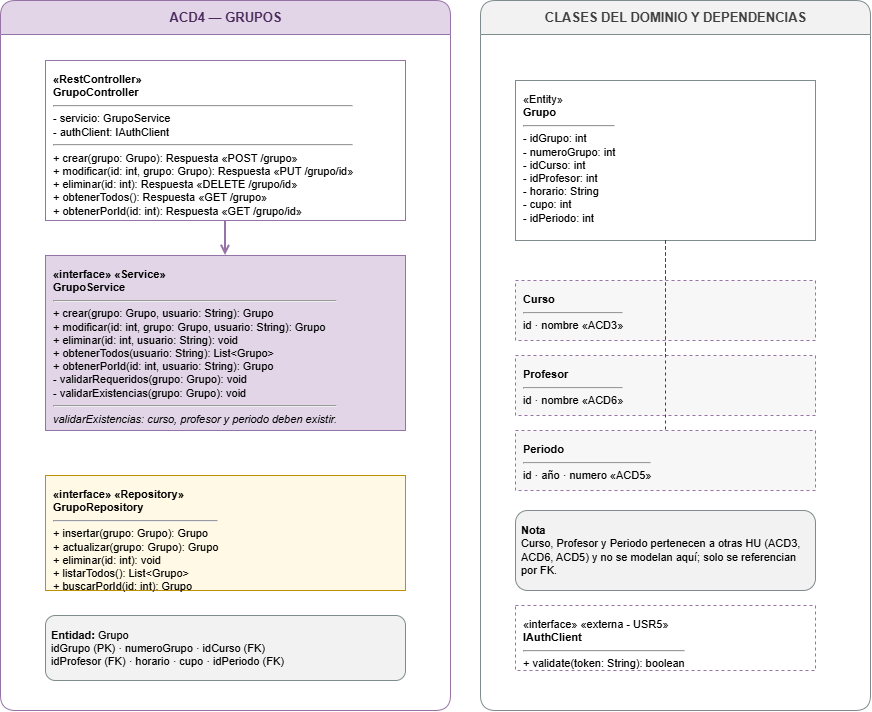

The diagram above was exported from draw.io. Its source (the exported page's mxGraphModel, read from the mxfile embedded in the PNG):
<mxGraphModel dx="2046" dy="1140" grid="1" gridSize="10" guides="1" tooltips="1" connect="1" arrows="1" fold="1" page="1" pageScale="1" pageWidth="930" pageHeight="1020" math="0" shadow="0">
  <root>
    <mxCell id="0" />
    <mxCell id="1" parent="0" />
    <mxCell id="lane" parent="1" style="swimlane;html=1;startSize=34;horizontal=1;rounded=1;fillColor=#E1D5E7;swimlaneFillColor=#FFFFFF;strokeColor=#9673A6;fontColor=#4C2A5E;fontStyle=1;fontSize=13;" value="ACD4 — GRUPOS" vertex="1">
      <mxGeometry height="710" width="450" x="30" y="120" as="geometry" />
    </mxCell>
    <mxCell id="domain" parent="1" style="swimlane;html=1;startSize=34;horizontal=1;rounded=1;fillColor=#F2F2F2;swimlaneFillColor=#FFFFFF;strokeColor=#7F8C8D;fontColor=#404040;fontStyle=1;fontSize=13;" value="CLASES DEL DOMINIO Y DEPENDENCIAS" vertex="1">
      <mxGeometry height="710" width="390" x="510" y="120" as="geometry" />
    </mxCell>
    <mxCell id="c1" parent="1" style="rounded=0;whiteSpace=wrap;html=1;align=left;verticalAlign=top;spacing=8;fillColor=#FFFFFF;strokeColor=#9673A6;fontSize=11;" value="&lt;b&gt;&amp;laquo;RestController&amp;raquo;&lt;br&gt;GrupoController&lt;/b&gt;&lt;hr&gt;- servicio: GrupoService&lt;br&gt;- authClient: IAuthClient&lt;hr&gt;+ crear(grupo: Grupo): Respuesta  &amp;laquo;POST /grupo&amp;raquo;&lt;br&gt;+ modificar(id: int, grupo: Grupo): Respuesta  &amp;laquo;PUT /grupo/id&amp;raquo;&lt;br&gt;+ eliminar(id: int): Respuesta  &amp;laquo;DELETE /grupo/id&amp;raquo;&lt;br&gt;+ obtenerTodos(): Respuesta  &amp;laquo;GET /grupo&amp;raquo;&lt;br&gt;+ obtenerPorId(id: int): Respuesta  &amp;laquo;GET /grupo/id&amp;raquo;" vertex="1">
      <mxGeometry height="160" width="360" x="75" y="180" as="geometry" />
    </mxCell>
    <mxCell id="s1" parent="1" style="rounded=0;whiteSpace=wrap;html=1;align=left;verticalAlign=top;spacing=8;fillColor=#E1D5E7;strokeColor=#9673A6;fontSize=11;" value="&lt;b&gt;&amp;laquo;interface&amp;raquo; &amp;laquo;Service&amp;raquo;&lt;br&gt;GrupoService&lt;/b&gt;&lt;hr&gt;+ crear(grupo: Grupo, usuario: String): Grupo&lt;br&gt;+ modificar(id: int, grupo: Grupo, usuario: String): Grupo&lt;br&gt;+ eliminar(id: int, usuario: String): void&lt;br&gt;+ obtenerTodos(usuario: String): List&amp;lt;Grupo&amp;gt;&lt;br&gt;+ obtenerPorId(id: int, usuario: String): Grupo&lt;br&gt;- validarRequeridos(grupo: Grupo): void&lt;br&gt;- validarExistencias(grupo: Grupo): void&lt;hr&gt;&lt;i&gt;validarExistencias: curso, profesor y periodo deben existir.&lt;/i&gt;" vertex="1">
      <mxGeometry height="175" width="360" x="75" y="375" as="geometry" />
    </mxCell>
    <mxCell id="r1" parent="1" style="rounded=0;whiteSpace=wrap;html=1;align=left;verticalAlign=top;spacing=8;fillColor=#FFF9E6;strokeColor=#BF9000;fontSize=11;" value="&lt;b&gt;&amp;laquo;interface&amp;raquo; &amp;laquo;Repository&amp;raquo;&lt;br&gt;GrupoRepository&lt;/b&gt;&lt;hr&gt;+ insertar(grupo: Grupo): Grupo&lt;br&gt;+ actualizar(grupo: Grupo): Grupo&lt;br&gt;+ eliminar(id: int): void&lt;br&gt;+ listarTodos(): List&amp;lt;Grupo&amp;gt;&lt;br&gt;+ buscarPorId(id: int): Grupo" vertex="1">
      <mxGeometry height="115" width="360" x="75" y="595" as="geometry" />
    </mxCell>
    <mxCell id="n1" parent="1" style="rounded=1;whiteSpace=wrap;html=1;fillColor=#F2F2F2;strokeColor=#7F8C8D;fontSize=11;align=left;spacing=6;" value="&lt;b&gt;Entidad:&lt;/b&gt; Grupo&lt;br&gt;idGrupo (PK) · numeroGrupo · idCurso (FK)&lt;br&gt;idProfesor (FK) · horario · cupo · idPeriodo (FK)" vertex="1">
      <mxGeometry height="65" width="360" x="75" y="735" as="geometry" />
    </mxCell>
    <mxCell id="e1" edge="1" parent="1" source="c1" style="edgeStyle=orthogonalEdgeStyle;rounded=0;html=1;endArrow=open;endFill=0;strokeWidth=2;strokeColor=#9673A6;" target="s1" vertex="1">
      <mxGeometry relative="1" as="geometry" />
    </mxCell>
    <mxCell id="e2" edge="1" parent="1" source="s1" style="edgeStyle=orthogonalEdgeStyle;rounded=0;html=1;endArrow=open;endFill=0;strokeWidth=2;strokeColor=#9673A6;" target="r1" vertex="1">
      <mxGeometry relative="1" as="geometry" />
    </mxCell>
    <mxCell id="e3" edge="1" parent="1" source="r1" style="edgeStyle=orthogonalEdgeStyle;rounded=0;html=1;endArrow=open;endFill=0;dashed=1;strokeColor=#7F8C8D;fontSize=10;" target="n1" value="persiste" vertex="1">
      <mxGeometry relative="1" as="geometry" />
    </mxCell>
    <mxCell id="dg" parent="1" style="rounded=0;whiteSpace=wrap;html=1;align=left;verticalAlign=top;spacing=8;fillColor=#FFFFFF;strokeColor=#7F8C8D;fontSize=11;" value="&amp;laquo;Entity&amp;raquo;&lt;br&gt;&lt;b&gt;Grupo&lt;/b&gt;&lt;hr&gt;- idGrupo: int&lt;br&gt;- numeroGrupo: int&lt;br&gt;- idCurso: int&lt;br&gt;- idProfesor: int&lt;br&gt;- horario: String&lt;br&gt;- cupo: int&lt;br&gt;- idPeriodo: int" vertex="1">
      <mxGeometry height="160" width="300" x="545" y="200" as="geometry" />
    </mxCell>
    <mxCell id="dc" parent="1" style="rounded=0;whiteSpace=wrap;html=1;align=left;verticalAlign=top;spacing=8;dashed=1;fillColor=#F7F7F7;strokeColor=#9673A6;fontSize=11;" value="&lt;b&gt;Curso&lt;/b&gt;&lt;hr&gt;id · nombre &amp;laquo;ACD3&amp;raquo;" vertex="1">
      <mxGeometry height="60" width="300" x="545" y="400" as="geometry" />
    </mxCell>
    <mxCell id="dp" parent="1" style="rounded=0;whiteSpace=wrap;html=1;align=left;verticalAlign=top;spacing=8;dashed=1;fillColor=#F7F7F7;strokeColor=#9673A6;fontSize=11;" value="&lt;b&gt;Profesor&lt;/b&gt;&lt;hr&gt;id · nombre &amp;laquo;ACD6&amp;raquo;" vertex="1">
      <mxGeometry height="60" width="300" x="545" y="475" as="geometry" />
    </mxCell>
    <mxCell id="dper" parent="1" style="rounded=0;whiteSpace=wrap;html=1;align=left;verticalAlign=top;spacing=8;dashed=1;fillColor=#F7F7F7;strokeColor=#9673A6;fontSize=11;" value="&lt;b&gt;Periodo&lt;/b&gt;&lt;hr&gt;id · año · numero &amp;laquo;ACD5&amp;raquo;" vertex="1">
      <mxGeometry height="60" width="300" x="545" y="550" as="geometry" />
    </mxCell>
    <mxCell id="9MQFU1nj0f-IroFVsegq-1" edge="1" parent="1" source="dg" style="edgeStyle=orthogonalEdgeStyle;rounded=0;html=1;endArrow=none;startArrow=none;dashed=1;strokeColor=#404040;fontSize=10;" target="dc" vertex="1">
      <mxGeometry relative="1" as="geometry" />
    </mxCell>
    <mxCell id="r2" edge="1" parent="1" source="dg" style="edgeStyle=orthogonalEdgeStyle;rounded=0;html=1;endArrow=none;startArrow=none;dashed=1;strokeColor=#404040;fontSize=10;" target="dp" vertex="1">
      <mxGeometry relative="1" as="geometry" />
    </mxCell>
    <mxCell id="r3" edge="1" parent="1" source="dg" style="edgeStyle=orthogonalEdgeStyle;rounded=0;html=1;endArrow=none;startArrow=none;dashed=1;strokeColor=#404040;fontSize=10;" target="dper" vertex="1">
      <mxGeometry relative="1" as="geometry" />
    </mxCell>
    <mxCell id="note" parent="1" style="rounded=1;whiteSpace=wrap;html=1;fillColor=#F2F2F2;strokeColor=#7F8C8D;fontSize=11;align=left;spacing=6;" value="&lt;b&gt;Nota&lt;/b&gt;&lt;br&gt;Curso, Profesor y Periodo pertenecen a otras HU (ACD3, ACD6, ACD5) y no se modelan aquí; solo se referencian por FK." vertex="1">
      <mxGeometry height="80" width="300" x="545" y="630" as="geometry" />
    </mxCell>
    <mxCell id="iauth" parent="1" style="rounded=0;whiteSpace=wrap;html=1;align=left;verticalAlign=top;spacing=8;dashed=1;fillColor=#FFFFFF;strokeColor=#9673A6;fontSize=11;" value="&amp;laquo;interface&amp;raquo; &amp;laquo;externa - USR5&amp;raquo;&lt;br&gt;&lt;b&gt;IAuthClient&lt;/b&gt;&lt;hr&gt;+ validate(token: String): boolean" vertex="1">
      <mxGeometry height="65" width="300" x="545" y="725" as="geometry" />
    </mxCell>
  </root>
</mxGraphModel>